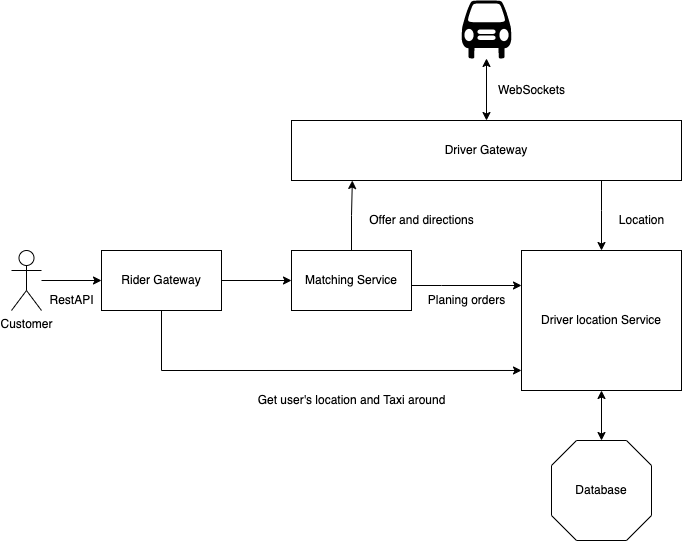

The diagram above was exported from draw.io. Its source (the exported page's mxGraphModel, read from the mxfile embedded in the PNG):
<mxGraphModel dx="2276" dy="1837" grid="1" gridSize="10" guides="1" tooltips="1" connect="1" arrows="1" fold="1" page="1" pageScale="1" pageWidth="850" pageHeight="1100" math="0" shadow="0">
  <root>
    <mxCell id="0" />
    <mxCell id="1" parent="0" />
    <mxCell id="SLRhdruiEtHNvyN7mk5t-5" style="edgeStyle=orthogonalEdgeStyle;rounded=0;orthogonalLoop=1;jettySize=auto;html=1;entryX=0;entryY=0.5;entryDx=0;entryDy=0;" edge="1" parent="1" source="SLRhdruiEtHNvyN7mk5t-1" target="SLRhdruiEtHNvyN7mk5t-4">
      <mxGeometry relative="1" as="geometry" />
    </mxCell>
    <mxCell id="SLRhdruiEtHNvyN7mk5t-25" style="edgeStyle=orthogonalEdgeStyle;rounded=0;orthogonalLoop=1;jettySize=auto;html=1;entryX=0;entryY=0.857;entryDx=0;entryDy=0;entryPerimeter=0;" edge="1" parent="1" source="SLRhdruiEtHNvyN7mk5t-1" target="SLRhdruiEtHNvyN7mk5t-9">
      <mxGeometry relative="1" as="geometry">
        <Array as="points">
          <mxPoint x="160" y="350" />
        </Array>
      </mxGeometry>
    </mxCell>
    <mxCell id="SLRhdruiEtHNvyN7mk5t-1" value="Rider Gateway" style="rounded=0;whiteSpace=wrap;html=1;" vertex="1" parent="1">
      <mxGeometry x="100" y="230" width="120" height="60" as="geometry" />
    </mxCell>
    <mxCell id="SLRhdruiEtHNvyN7mk5t-2" value="Customer" style="shape=umlActor;verticalLabelPosition=bottom;verticalAlign=top;html=1;outlineConnect=0;" vertex="1" parent="1">
      <mxGeometry x="10" y="230" width="30" height="60" as="geometry" />
    </mxCell>
    <mxCell id="SLRhdruiEtHNvyN7mk5t-3" value="" style="endArrow=classic;html=1;entryX=0;entryY=0.5;entryDx=0;entryDy=0;" edge="1" parent="1" source="SLRhdruiEtHNvyN7mk5t-2" target="SLRhdruiEtHNvyN7mk5t-1">
      <mxGeometry width="50" height="50" relative="1" as="geometry">
        <mxPoint x="120" y="420" as="sourcePoint" />
        <mxPoint x="170" y="370" as="targetPoint" />
      </mxGeometry>
    </mxCell>
    <mxCell id="SLRhdruiEtHNvyN7mk5t-12" style="edgeStyle=orthogonalEdgeStyle;rounded=0;orthogonalLoop=1;jettySize=auto;html=1;entryX=0.156;entryY=1;entryDx=0;entryDy=0;entryPerimeter=0;" edge="1" parent="1" source="SLRhdruiEtHNvyN7mk5t-4" target="SLRhdruiEtHNvyN7mk5t-8">
      <mxGeometry relative="1" as="geometry" />
    </mxCell>
    <mxCell id="SLRhdruiEtHNvyN7mk5t-23" style="edgeStyle=orthogonalEdgeStyle;rounded=0;orthogonalLoop=1;jettySize=auto;html=1;entryX=0;entryY=0.25;entryDx=0;entryDy=0;" edge="1" parent="1" source="SLRhdruiEtHNvyN7mk5t-4" target="SLRhdruiEtHNvyN7mk5t-9">
      <mxGeometry relative="1" as="geometry">
        <Array as="points">
          <mxPoint x="440" y="265" />
          <mxPoint x="440" y="265" />
        </Array>
      </mxGeometry>
    </mxCell>
    <mxCell id="SLRhdruiEtHNvyN7mk5t-4" value="Matching Service" style="rounded=0;whiteSpace=wrap;html=1;" vertex="1" parent="1">
      <mxGeometry x="290" y="230" width="120" height="60" as="geometry" />
    </mxCell>
    <mxCell id="SLRhdruiEtHNvyN7mk5t-20" style="edgeStyle=orthogonalEdgeStyle;rounded=0;orthogonalLoop=1;jettySize=auto;html=1;" edge="1" parent="1" source="SLRhdruiEtHNvyN7mk5t-8" target="SLRhdruiEtHNvyN7mk5t-9">
      <mxGeometry relative="1" as="geometry">
        <Array as="points">
          <mxPoint x="600" y="190" />
          <mxPoint x="600" y="190" />
        </Array>
      </mxGeometry>
    </mxCell>
    <mxCell id="SLRhdruiEtHNvyN7mk5t-8" value="Driver Gateway" style="rounded=0;whiteSpace=wrap;html=1;" vertex="1" parent="1">
      <mxGeometry x="290" y="100" width="390" height="60" as="geometry" />
    </mxCell>
    <mxCell id="SLRhdruiEtHNvyN7mk5t-9" value="Driver location Service" style="rounded=0;whiteSpace=wrap;html=1;" vertex="1" parent="1">
      <mxGeometry x="520" y="230" width="160" height="140" as="geometry" />
    </mxCell>
    <mxCell id="SLRhdruiEtHNvyN7mk5t-10" value="" style="verticalLabelPosition=bottom;verticalAlign=top;html=1;shape=mxgraph.basic.polygon;polyCoords=[[0.25,0],[0.75,0],[1,0.25],[1,0.75],[0.75,1],[0.25,1],[0,0.75],[0,0.25]];polyline=0;" vertex="1" parent="1">
      <mxGeometry x="550" y="420" width="100" height="100" as="geometry" />
    </mxCell>
    <mxCell id="SLRhdruiEtHNvyN7mk5t-15" value="" style="shape=mxgraph.signs.transportation.car_1;html=1;pointerEvents=1;fillColor=#000000;strokeColor=none;verticalLabelPosition=bottom;verticalAlign=top;align=center;" vertex="1" parent="1">
      <mxGeometry x="460" y="-20" width="50" height="58" as="geometry" />
    </mxCell>
    <mxCell id="SLRhdruiEtHNvyN7mk5t-17" value="" style="endArrow=classic;startArrow=classic;html=1;exitX=0.5;exitY=0;exitDx=0;exitDy=0;" edge="1" parent="1" source="SLRhdruiEtHNvyN7mk5t-8" target="SLRhdruiEtHNvyN7mk5t-15">
      <mxGeometry width="50" height="50" relative="1" as="geometry">
        <mxPoint x="460" y="80" as="sourcePoint" />
        <mxPoint x="510" y="30" as="targetPoint" />
      </mxGeometry>
    </mxCell>
    <mxCell id="SLRhdruiEtHNvyN7mk5t-18" value="WebSockets" style="text;html=1;align=center;verticalAlign=middle;resizable=0;points=[];autosize=1;strokeColor=none;" vertex="1" parent="1">
      <mxGeometry x="490" y="60" width="80" height="20" as="geometry" />
    </mxCell>
    <mxCell id="SLRhdruiEtHNvyN7mk5t-19" value="RestAPI" style="text;html=1;align=center;verticalAlign=middle;resizable=0;points=[];autosize=1;strokeColor=none;" vertex="1" parent="1">
      <mxGeometry x="40" y="270" width="60" height="20" as="geometry" />
    </mxCell>
    <mxCell id="SLRhdruiEtHNvyN7mk5t-21" value="Location" style="text;html=1;align=center;verticalAlign=middle;resizable=0;points=[];autosize=1;strokeColor=none;" vertex="1" parent="1">
      <mxGeometry x="610" y="190" width="60" height="20" as="geometry" />
    </mxCell>
    <mxCell id="SLRhdruiEtHNvyN7mk5t-22" value="Offer and directions" style="text;html=1;align=center;verticalAlign=middle;resizable=0;points=[];autosize=1;strokeColor=none;" vertex="1" parent="1">
      <mxGeometry x="360" y="190" width="120" height="20" as="geometry" />
    </mxCell>
    <mxCell id="SLRhdruiEtHNvyN7mk5t-24" value="Planing orders" style="text;html=1;align=center;verticalAlign=middle;resizable=0;points=[];autosize=1;strokeColor=none;" vertex="1" parent="1">
      <mxGeometry x="420" y="270" width="90" height="20" as="geometry" />
    </mxCell>
    <mxCell id="SLRhdruiEtHNvyN7mk5t-26" value="Get user's location and Taxi around" style="text;html=1;align=center;verticalAlign=middle;resizable=0;points=[];autosize=1;strokeColor=none;" vertex="1" parent="1">
      <mxGeometry x="250" y="370" width="200" height="20" as="geometry" />
    </mxCell>
    <mxCell id="SLRhdruiEtHNvyN7mk5t-27" value="" style="endArrow=classic;startArrow=classic;html=1;exitX=0.5;exitY=0;exitDx=0;exitDy=0;exitPerimeter=0;entryX=0.5;entryY=1;entryDx=0;entryDy=0;" edge="1" parent="1" source="SLRhdruiEtHNvyN7mk5t-10" target="SLRhdruiEtHNvyN7mk5t-9">
      <mxGeometry width="50" height="50" relative="1" as="geometry">
        <mxPoint x="510" y="330" as="sourcePoint" />
        <mxPoint x="560" y="280" as="targetPoint" />
        <Array as="points" />
      </mxGeometry>
    </mxCell>
    <mxCell id="SLRhdruiEtHNvyN7mk5t-28" value="Database" style="text;html=1;strokeColor=none;fillColor=none;align=center;verticalAlign=middle;whiteSpace=wrap;rounded=0;" vertex="1" parent="1">
      <mxGeometry x="580" y="460" width="40" height="20" as="geometry" />
    </mxCell>
  </root>
</mxGraphModel>